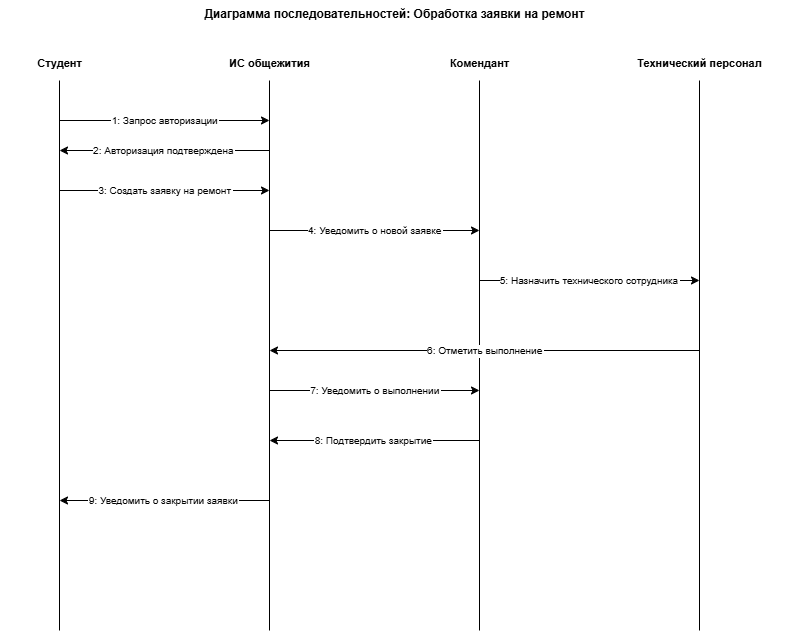

The diagram above was exported from draw.io. Its source (the exported page's mxGraphModel, read from the mxfile embedded in the PNG):
<mxGraphModel dx="2020" dy="1184" grid="1" gridSize="10" guides="1" tooltips="1" connect="1" arrows="1" fold="1" page="1" pageScale="1" pageWidth="827" pageHeight="1169" math="0" shadow="0">
  <root>
    <mxCell id="0" />
    <mxCell id="1" parent="0" />
    <mxCell id="RnU4dgj5V5euE4NkKpwn-1" parent="1" style="text;html=1;align=center;fontStyle=1;fontSize=12;" value="Диаграмма последовательностей: Обработка заявки на ремонт" vertex="1">
      <mxGeometry height="30" width="790" x="20" y="80" as="geometry" />
    </mxCell>
    <mxCell id="RnU4dgj5V5euE4NkKpwn-2" parent="1" style="text;html=1;align=center;fontStyle=1;fontSize=11;" value="Студент" vertex="1">
      <mxGeometry height="30" width="100" x="30" y="130" as="geometry" />
    </mxCell>
    <mxCell id="RnU4dgj5V5euE4NkKpwn-3" edge="1" parent="1" style="endArrow=none;" value="">
      <mxGeometry relative="1" as="geometry">
        <Array as="points" />
        <mxPoint x="80" y="160" as="sourcePoint" />
        <mxPoint x="80" y="710" as="targetPoint" />
      </mxGeometry>
    </mxCell>
    <mxCell id="RnU4dgj5V5euE4NkKpwn-4" parent="1" style="text;html=1;align=center;fontStyle=1;fontSize=11;" value="ИС общежития" vertex="1">
      <mxGeometry height="30" width="120" x="230" y="130" as="geometry" />
    </mxCell>
    <mxCell id="RnU4dgj5V5euE4NkKpwn-5" edge="1" parent="1" style="endArrow=none;" value="">
      <mxGeometry relative="1" as="geometry">
        <mxPoint x="290" y="160" as="sourcePoint" />
        <mxPoint x="290" y="710" as="targetPoint" />
      </mxGeometry>
    </mxCell>
    <mxCell id="RnU4dgj5V5euE4NkKpwn-6" parent="1" style="text;html=1;align=center;fontStyle=1;fontSize=11;" value="Комендант" vertex="1">
      <mxGeometry height="30" width="100" x="450" y="130" as="geometry" />
    </mxCell>
    <mxCell id="RnU4dgj5V5euE4NkKpwn-7" edge="1" parent="1" style="endArrow=none;" value="">
      <mxGeometry relative="1" as="geometry">
        <mxPoint x="500" y="160" as="sourcePoint" />
        <mxPoint x="500" y="710" as="targetPoint" />
      </mxGeometry>
    </mxCell>
    <mxCell id="RnU4dgj5V5euE4NkKpwn-8" parent="1" style="text;html=1;align=center;fontStyle=1;fontSize=11;" value="Технический персонал" vertex="1">
      <mxGeometry height="30" width="140" x="650" y="130" as="geometry" />
    </mxCell>
    <mxCell id="RnU4dgj5V5euE4NkKpwn-9" edge="1" parent="1" style="endArrow=none;" value="">
      <mxGeometry relative="1" as="geometry">
        <mxPoint x="720" y="160" as="sourcePoint" />
        <mxPoint x="720" y="710" as="targetPoint" />
      </mxGeometry>
    </mxCell>
    <mxCell id="RnU4dgj5V5euE4NkKpwn-10" edge="1" parent="1" style="edgeStyle=orthogonalEdgeStyle;fontSize=10;" value="1: Запрос авторизации">
      <mxGeometry relative="1" as="geometry">
        <mxPoint x="80" y="200" as="sourcePoint" />
        <mxPoint x="290" y="200" as="targetPoint" />
      </mxGeometry>
    </mxCell>
    <mxCell id="RnU4dgj5V5euE4NkKpwn-11" edge="1" parent="1" style="edgeStyle=orthogonalEdgeStyle;fontSize=10;" value="2: Авторизация подтверждена">
      <mxGeometry relative="1" as="geometry">
        <mxPoint x="290" y="230" as="sourcePoint" />
        <mxPoint x="80" y="230" as="targetPoint" />
      </mxGeometry>
    </mxCell>
    <mxCell id="RnU4dgj5V5euE4NkKpwn-12" edge="1" parent="1" style="edgeStyle=orthogonalEdgeStyle;fontSize=10;" value="3: Создать заявку на ремонт">
      <mxGeometry relative="1" as="geometry">
        <mxPoint x="80" y="270" as="sourcePoint" />
        <mxPoint x="290" y="270" as="targetPoint" />
      </mxGeometry>
    </mxCell>
    <mxCell id="RnU4dgj5V5euE4NkKpwn-13" edge="1" parent="1" style="edgeStyle=orthogonalEdgeStyle;fontSize=10;" value="4: Уведомить о новой заявке">
      <mxGeometry relative="1" as="geometry">
        <mxPoint x="290" y="310" as="sourcePoint" />
        <mxPoint x="500" y="310" as="targetPoint" />
      </mxGeometry>
    </mxCell>
    <mxCell id="RnU4dgj5V5euE4NkKpwn-14" edge="1" parent="1" style="edgeStyle=orthogonalEdgeStyle;fontSize=10;" value="5: Назначить технического сотрудника">
      <mxGeometry relative="1" as="geometry">
        <mxPoint x="500" y="360" as="sourcePoint" />
        <mxPoint x="720" y="360" as="targetPoint" />
      </mxGeometry>
    </mxCell>
    <mxCell id="RnU4dgj5V5euE4NkKpwn-15" edge="1" parent="1" style="edgeStyle=orthogonalEdgeStyle;fontSize=10;" value="6: Отметить выполнение">
      <mxGeometry relative="1" as="geometry">
        <mxPoint x="720" y="430" as="sourcePoint" />
        <mxPoint x="290" y="430" as="targetPoint" />
      </mxGeometry>
    </mxCell>
    <mxCell id="RnU4dgj5V5euE4NkKpwn-16" edge="1" parent="1" style="edgeStyle=orthogonalEdgeStyle;fontSize=10;" value="7: Уведомить о выполнении">
      <mxGeometry relative="1" as="geometry">
        <mxPoint x="290" y="470" as="sourcePoint" />
        <mxPoint x="500" y="470" as="targetPoint" />
      </mxGeometry>
    </mxCell>
    <mxCell id="RnU4dgj5V5euE4NkKpwn-17" edge="1" parent="1" style="edgeStyle=orthogonalEdgeStyle;fontSize=10;" value="8: Подтвердить закрытие">
      <mxGeometry relative="1" as="geometry">
        <mxPoint x="500" y="520" as="sourcePoint" />
        <mxPoint x="290" y="520" as="targetPoint" />
      </mxGeometry>
    </mxCell>
    <mxCell id="RnU4dgj5V5euE4NkKpwn-18" edge="1" parent="1" style="edgeStyle=orthogonalEdgeStyle;fontSize=10;" value="9: Уведомить о закрытии заявки">
      <mxGeometry relative="1" as="geometry">
        <mxPoint x="290" y="580" as="sourcePoint" />
        <mxPoint x="80" y="580" as="targetPoint" />
      </mxGeometry>
    </mxCell>
  </root>
</mxGraphModel>